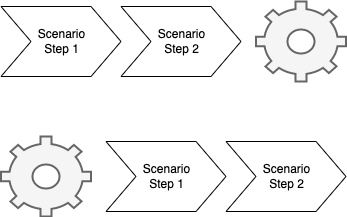

The diagram above was exported from draw.io. Its source (the exported page's mxGraphModel, read from the mxfile embedded in the PNG):
<mxGraphModel dx="1354" dy="878" grid="1" gridSize="10" guides="1" tooltips="1" connect="1" arrows="1" fold="1" page="1" pageScale="1" pageWidth="1169" pageHeight="827" math="0" shadow="0">
  <root>
    <mxCell id="9Hj9aeuWXrm_yfzsziQb-0" />
    <mxCell id="9Hj9aeuWXrm_yfzsziQb-1" parent="9Hj9aeuWXrm_yfzsziQb-0" />
    <mxCell id="9Hj9aeuWXrm_yfzsziQb-2" value="" style="html=1;verticalLabelPosition=bottom;align=center;labelBackgroundColor=#ffffff;verticalAlign=top;strokeWidth=2;strokeColor=#666666;shadow=0;dashed=0;shape=mxgraph.ios7.icons.settings;fillColor=#f5f5f5;fontColor=#333333;" vertex="1" parent="9Hj9aeuWXrm_yfzsziQb-1">
      <mxGeometry x="532.5" y="185" width="90" height="80" as="geometry" />
    </mxCell>
    <mxCell id="9Hj9aeuWXrm_yfzsziQb-3" value="Scenario&lt;br&gt;Step 1" style="html=1;shadow=0;dashed=0;align=center;verticalAlign=middle;shape=mxgraph.arrows2.arrow;dy=0;dx=30;notch=30;" vertex="1" parent="9Hj9aeuWXrm_yfzsziQb-1">
      <mxGeometry x="277.5" y="190" width="120" height="70" as="geometry" />
    </mxCell>
    <mxCell id="9Hj9aeuWXrm_yfzsziQb-4" value="Scenario&lt;br&gt;Step 2" style="html=1;shadow=0;dashed=0;align=center;verticalAlign=middle;shape=mxgraph.arrows2.arrow;dy=0;dx=30;notch=30;" vertex="1" parent="9Hj9aeuWXrm_yfzsziQb-1">
      <mxGeometry x="397.5" y="190" width="120" height="70" as="geometry" />
    </mxCell>
    <mxCell id="1vt0xGjL4FQXf_DK3vEr-0" value="" style="html=1;verticalLabelPosition=bottom;align=center;labelBackgroundColor=#ffffff;verticalAlign=top;strokeWidth=2;strokeColor=#666666;shadow=0;dashed=0;shape=mxgraph.ios7.icons.settings;fillColor=#f5f5f5;fontColor=#333333;" vertex="1" parent="9Hj9aeuWXrm_yfzsziQb-1">
      <mxGeometry x="277.5" y="320" width="90" height="80" as="geometry" />
    </mxCell>
    <mxCell id="1vt0xGjL4FQXf_DK3vEr-1" value="Scenario&lt;br&gt;Step 1" style="html=1;shadow=0;dashed=0;align=center;verticalAlign=middle;shape=mxgraph.arrows2.arrow;dy=0;dx=30;notch=30;" vertex="1" parent="9Hj9aeuWXrm_yfzsziQb-1">
      <mxGeometry x="382.5" y="325" width="120" height="70" as="geometry" />
    </mxCell>
    <mxCell id="1vt0xGjL4FQXf_DK3vEr-2" value="Scenario&lt;br&gt;Step 2" style="html=1;shadow=0;dashed=0;align=center;verticalAlign=middle;shape=mxgraph.arrows2.arrow;dy=0;dx=30;notch=30;" vertex="1" parent="9Hj9aeuWXrm_yfzsziQb-1">
      <mxGeometry x="502.5" y="325" width="120" height="70" as="geometry" />
    </mxCell>
  </root>
</mxGraphModel>